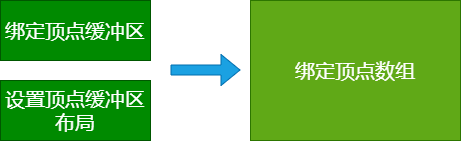

The diagram above was exported from draw.io. Its source (the exported page's mxGraphModel, read from the mxfile embedded in the PNG):
<mxGraphModel dx="1084" dy="421" grid="1" gridSize="10" guides="1" tooltips="1" connect="1" arrows="1" fold="1" page="1" pageScale="1" pageWidth="850" pageHeight="1100" math="0" shadow="0">
  <root>
    <mxCell id="0" />
    <mxCell id="1" parent="0" />
    <mxCell id="2" value="绑定顶点缓冲区" style="rounded=0;whiteSpace=wrap;html=1;fontSize=20;fillColor=#008a00;fontColor=#ffffff;strokeColor=#005700;" vertex="1" parent="1">
      <mxGeometry x="140" y="240" width="150" height="60" as="geometry" />
    </mxCell>
    <mxCell id="3" value="设置顶点缓冲区布局" style="rounded=0;whiteSpace=wrap;html=1;fontSize=20;fillColor=#008a00;fontColor=#ffffff;strokeColor=#005700;" vertex="1" parent="1">
      <mxGeometry x="140" y="320" width="150" height="60" as="geometry" />
    </mxCell>
    <mxCell id="4" value="绑定顶点数组" style="rounded=0;whiteSpace=wrap;html=1;fontSize=20;fillColor=#60a917;fontColor=#ffffff;strokeColor=#2D7600;" vertex="1" parent="1">
      <mxGeometry x="390" y="240" width="210" height="140" as="geometry" />
    </mxCell>
    <mxCell id="5" value="" style="shape=flexArrow;endArrow=classic;html=1;fontSize=20;fillColor=#1ba1e2;strokeColor=#006EAF;" edge="1" parent="1">
      <mxGeometry width="50" height="50" relative="1" as="geometry">
        <mxPoint x="310" y="309.5" as="sourcePoint" />
        <mxPoint x="380" y="309.5" as="targetPoint" />
      </mxGeometry>
    </mxCell>
  </root>
</mxGraphModel>